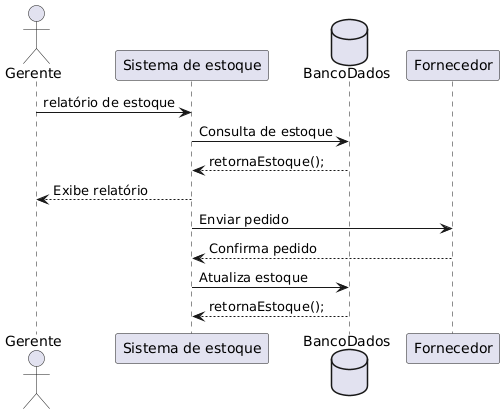

The diagram above was rendered by PlantUML. Its source (embedded in the PNG):
@startuml
actor Gerente
participant "Sistema de estoque" as Sistema
database "BancoDados" as BD
participant "Fornecedor" as Fornecedor

Gerente -> Sistema: relatório de estoque
Sistema -> BD: Consulta de estoque
BD --> Sistema: retornaEstoque();
Sistema --> Gerente: Exibe relatório
Sistema -> Fornecedor: Enviar pedido
Fornecedor --> Sistema: Confirma pedido
Sistema -> BD: Atualiza estoque
BD --> Sistema:  retornaEstoque();
@enduml